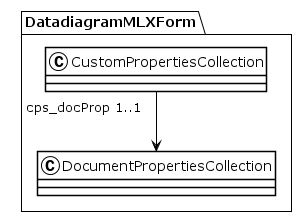

The diagram above was rendered by PlantUML. Its source (embedded in the PNG):
@startuml
!theme plain
package DatadiagramMLXForm {
class CustomPropertiesCollection {
}
CustomPropertiesCollection "cps_docProp 1..1" --> DocumentPropertiesCollection
class DocumentPropertiesCollection {
}
}
@enduml